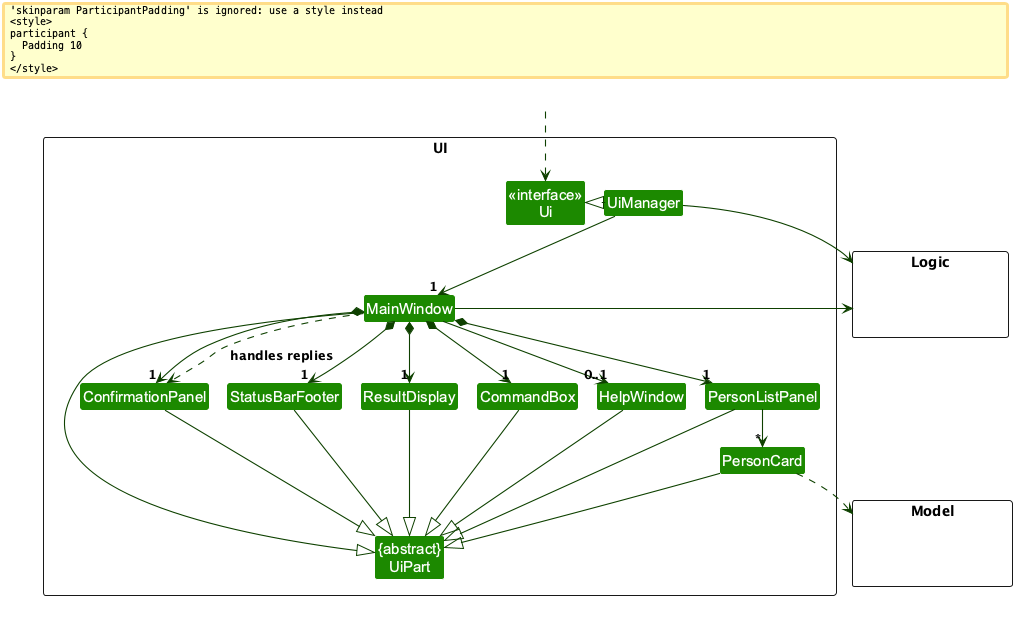

The diagram above was rendered by PlantUML. Its source (embedded in the PNG):
@startuml
!include style.puml

skinparam arrowThickness 1.1
skinparam arrowColor UI_COLOR_T4
skinparam classBackgroundColor UI_COLOR

package UI <<Rectangle>> {
    Class "<<interface>>\nUi" as Ui
    Class "{abstract}\nUiPart" as UiPart
    Class UiManager
    Class MainWindow
    Class HelpWindow
    Class ResultDisplay
    Class PersonListPanel
    Class PersonCard
    Class StatusBarFooter
    Class CommandBox
    Class ConfirmationPanel
}

package Model <<Rectangle>> {
    Class HiddenModel #FFFFFF
}

package Logic <<Rectangle>> {
    Class HiddenLogic #FFFFFF
}

Class HiddenOutside #FFFFFF

HiddenOutside ..> Ui

UiManager .left.|> Ui
UiManager -down-> "1" MainWindow

MainWindow *-down-> "1" CommandBox
MainWindow *-down-> "1" ResultDisplay
MainWindow *-down-> "1" PersonListPanel
MainWindow *-down-> "1" StatusBarFooter
MainWindow *-down-> "1" ConfirmationPanel
MainWindow --> "0..1" HelpWindow

PersonListPanel -down-> "*" PersonCard

MainWindow -left-|> UiPart

ResultDisplay --|> UiPart
CommandBox --|> UiPart
PersonListPanel --|> UiPart
PersonCard --|> UiPart
StatusBarFooter --|> UiPart
ConfirmationPanel --|> UiPart
HelpWindow --|> UiPart

PersonCard ..> Model
UiManager -right-> Logic
MainWindow -left-> Logic
MainWindow ..> ConfirmationPanel : handles replies

PersonListPanel -[hidden]left- HelpWindow
HelpWindow -[hidden]left- CommandBox
CommandBox -[hidden]left- ResultDisplay
ResultDisplay -[hidden]left- StatusBarFooter
StatusBarFooter -[hidden]left- ConfirmationPanel

MainWindow -[hidden]-|> UiPart

@enduml